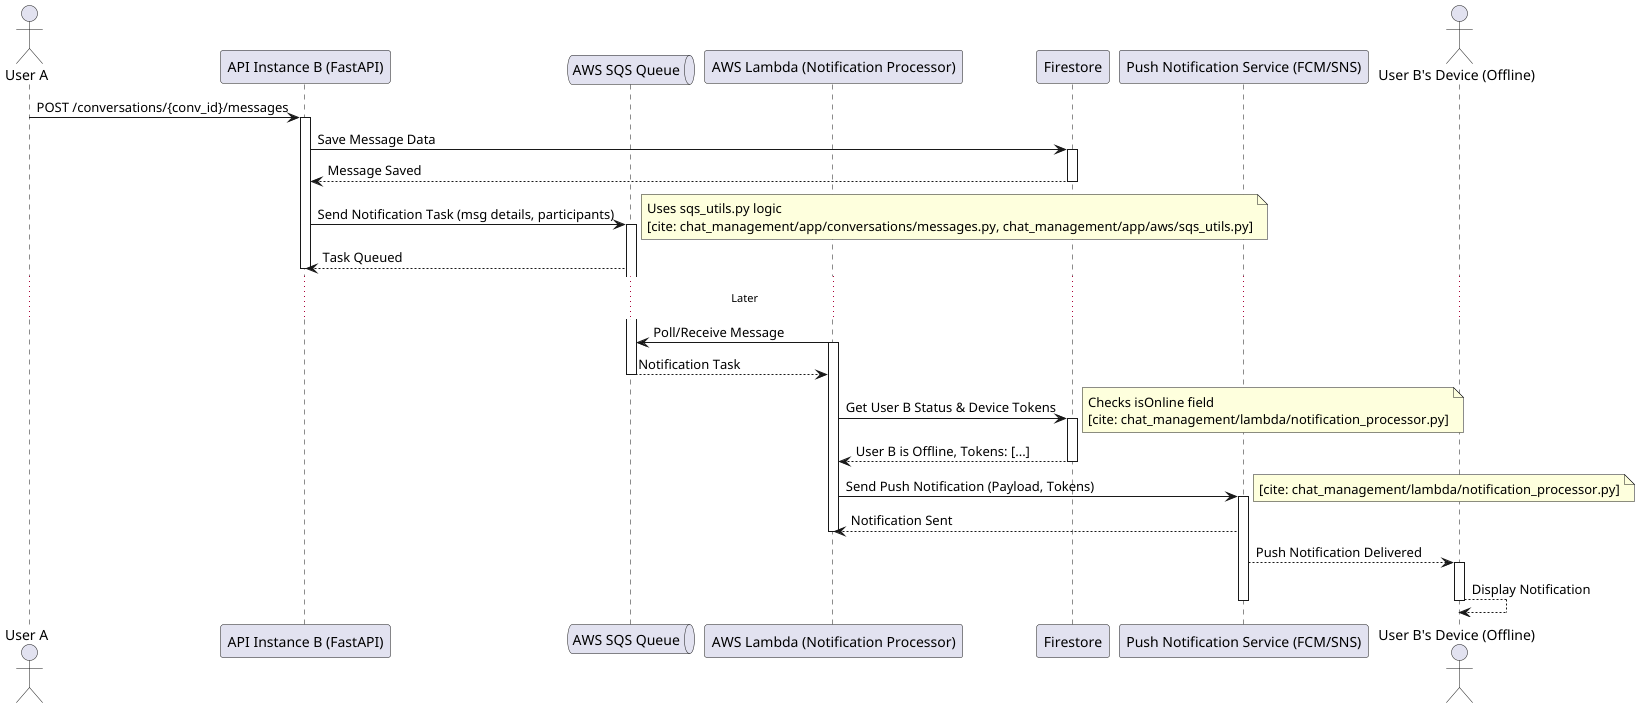

The diagram above was rendered by PlantUML. Its source (embedded in the PNG):
@startuml SQS Flow for Offline Notification

actor "User A" as UserA
participant "API Instance B (FastAPI)" as InstB
queue "AWS SQS Queue" as SQS
participant "AWS Lambda (Notification Processor)" as Lambda
participant "Firestore" as FS
participant "Push Notification Service (FCM/SNS)" as PNS
actor "User B's Device (Offline)" as UserBDevice

UserA -> InstB : POST /conversations/{conv_id}/messages
activate InstB

InstB -> FS : Save Message Data
activate FS
FS --> InstB : Message Saved
deactivate FS

InstB -> SQS : Send Notification Task (msg details, participants)
note right: Uses sqs_utils.py logic \n[cite: chat_management/app/conversations/messages.py, chat_management/app/aws/sqs_utils.py]
activate SQS
SQS --> InstB : Task Queued
deactivate InstB

... Later ...

Lambda -> SQS : Poll/Receive Message
activate Lambda
SQS --> Lambda : Notification Task
deactivate SQS

Lambda -> FS : Get User B Status & Device Tokens
note right: Checks isOnline field \n[cite: chat_management/lambda/notification_processor.py]
activate FS
FS --> Lambda : User B is Offline, Tokens: [...]
deactivate FS

Lambda -> PNS : Send Push Notification (Payload, Tokens)
note right: [cite: chat_management/lambda/notification_processor.py]
activate PNS
PNS --> Lambda : Notification Sent
deactivate Lambda

PNS --> UserBDevice : Push Notification Delivered
activate UserBDevice
UserBDevice --> UserBDevice : Display Notification
deactivate UserBDevice
deactivate PNS

@enduml